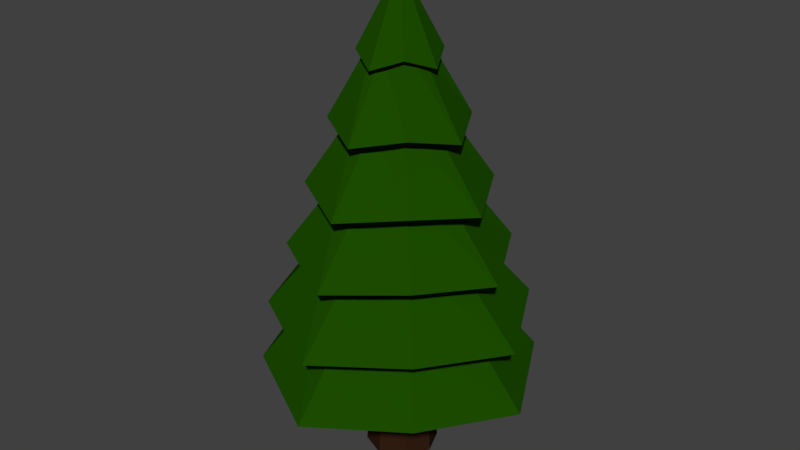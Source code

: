 # Source: PineTree.blend  (saved by Blender 2.77.0; exported with 4.5.12 LTS)
import bpy
from mathutils import Matrix  # noqa: F401  (used for matrix-valued properties, if any)

bpy.ops.wm.read_factory_settings(use_empty=True)
scene = bpy.context.scene
scene.name = 'Scene'

# ---- collections
col_collection_1 = bpy.data.collections.new('Collection 1'); scene.collection.children.link(col_collection_1)

# ---- materials (node trees are filled in below, after node groups)
mat_pinetreegreen = bpy.data.materials.new('PineTreeGreen')
mat_pinetreegreen.alpha_threshold = 0.0
mat_pinetreegreen.diffuse_color = (0.01184, 0.1329, 0.0, 1.0)
mat_pinetreegreen.roughness = 0.5
mat_innerpinetree = bpy.data.materials.new('InnerPineTree')
mat_innerpinetree.alpha_threshold = 0.0
mat_innerpinetree.diffuse_color = (0.1149, 0.03593, 0.01275, 1.0)
mat_innerpinetree.roughness = 0.5
mat_darkpinetree = bpy.data.materials.new('DarkPineTree')
mat_darkpinetree.alpha_threshold = 0.0
mat_darkpinetree.roughness = 0.5

# ---- material node trees
mat_pinetreegreen.use_nodes = True; mat_pinetreegreen.node_tree.nodes.clear()
_N = mat_pinetreegreen.node_tree.nodes; _L = mat_pinetreegreen.node_tree.links
n0 = _N.new('ShaderNodeOutputMaterial'); n0.name = 'Material Output'; n0.location = (300, 300)
n1 = _N.new('ShaderNodeBsdfDiffuse'); n1.name = 'Diffuse BSDF'; n1.location = (10, 300)
n1.inputs[0].default_value = (0.01161, 0.07227, 0.0, 1.0)
_L.new(n1.outputs[0], n0.inputs[0])
n0.is_active_output = True
mat_innerpinetree.use_nodes = True; mat_innerpinetree.node_tree.nodes.clear()
_N = mat_innerpinetree.node_tree.nodes; _L = mat_innerpinetree.node_tree.links
n0 = _N.new('ShaderNodeOutputMaterial'); n0.name = 'Material Output'; n0.location = (300, 300)
n1 = _N.new('ShaderNodeBsdfDiffuse'); n1.name = 'Diffuse BSDF'; n1.location = (10, 300)
n1.inputs[0].default_value = (0.1095, 0.04092, 0.01681, 1.0)
_L.new(n1.outputs[0], n0.inputs[0])
n0.is_active_output = True
mat_darkpinetree.use_nodes = True; mat_darkpinetree.node_tree.nodes.clear()
_N = mat_darkpinetree.node_tree.nodes; _L = mat_darkpinetree.node_tree.links
n0 = _N.new('ShaderNodeOutputMaterial'); n0.name = 'Material Output'; n0.location = (300, 300)
n1 = _N.new('ShaderNodeBsdfDiffuse'); n1.name = 'Diffuse BSDF'; n1.location = (10, 300)
n1.inputs[0].default_value = (0.0331, 0.0137, 0.006512, 1.0)
_L.new(n1.outputs[0], n0.inputs[0])
n0.is_active_output = True

# ---- world
world_world = bpy.data.worlds.new('World'); scene.world = world_world
world_world.color = (0.05088, 0.05088, 0.05088)
world_world.use_sun_shadow = False
world_world.sun_shadow_jitter_overblur = 0.0
world_world.cycles.sampling_method = 'MANUAL'

# ---- meshes
me_cylinder = bpy.data.meshes.new('Cylinder')
me_cylinder.from_pydata([(-0.002466, 1.039, -1.52), (-0.002466, -0.0284, 2.835), (0.7046, 0.6787, -1.396), (1.065, -0.0284, -1.52), (0.7046, -0.7355, -1.396), (-0.002466, -1.096, -1.52), (-0.7096, -0.7355, -1.396), (-1.07, -0.0284, -1.52), (-0.7096, 0.6787, -1.396), (-0.002466, 0.8803, -0.8145), (-0.002466, 0.7212, -0.1089), (-0.002466, 0.5621, 0.5966), (-0.002466, 0.403, 1.302), (-0.002466, 0.2439, 2.008), (0.1779, 0.1519, 2.132), (0.2832, 0.2573, 1.426), (0.3886, 0.3626, 0.7205), (0.4939, 0.468, 0.01497), (0.5993, 0.5734, -0.6906), (0.2698, -0.0284, 2.008), (0.4289, -0.0284, 1.302), (0.588, -0.0284, 0.5966), (0.7471, -0.0284, -0.1089), (0.9062, -0.0284, -0.8145), (0.1779, -0.2087, 2.132), (0.2832, -0.3141, 1.426), (0.3886, -0.4194, 0.7205), (0.4939, -0.5248, 0.01497), (0.5993, -0.6301, -0.6906), (-0.002466, -0.3007, 2.008), (-0.002466, -0.4598, 1.302), (-0.002466, -0.6189, 0.5966), (-0.002466, -0.778, -0.1089), (-0.002466, -0.9371, -0.8145), (-0.1828, -0.2087, 2.132), (-0.2881, -0.3141, 1.426), (-0.3935, -0.4194, 0.7205), (-0.4989, -0.5248, 0.01497), (-0.6042, -0.6301, -0.6906), (-0.2748, -0.0284, 2.008), (-0.4339, -0.0284, 1.302), (-0.593, -0.0284, 0.5966), (-0.7521, -0.0284, -0.1089), (-0.9112, -0.0284, -0.8145), (-0.1828, 0.1519, 2.132), (-0.2881, 0.2573, 1.426), (-0.3935, 0.3626, 0.7205), (-0.4989, 0.468, 0.01497), (-0.6042, 0.5734, -0.6906), (-0.002466, 0.4419, 1.875), (0.309, 0.283, 1.999), (0.4678, -0.0284, 1.875), (0.309, -0.3398, 1.999), (-0.002466, -0.4987, 1.875), (-0.3139, -0.3398, 1.999), (-0.4727, -0.0284, 1.875), (-0.3139, 0.283, 1.999), (-0.002466, 0.7583, 1.17), (0.5185, 0.4926, 1.294), (0.7842, -0.0284, 1.17), (0.5185, -0.5494, 1.294), (-0.002466, -0.8151, 1.17), (-0.5234, -0.5494, 1.294), (-0.7892, -0.0284, 1.17), (-0.5234, 0.4926, 1.294), (-0.002466, 1.029, 0.4641), (0.6976, 0.6716, 0.588), (1.055, -0.0284, 0.4641), (0.6976, -0.7284, 0.588), (-0.002466, -1.085, 0.4641), (-0.7025, -0.7284, 0.588), (-1.06, -0.0284, 0.4641), (-0.7025, 0.6716, 0.588), (-0.002466, 1.26, -0.2414), (0.8509, 0.825, -0.1175), (1.286, -0.0284, -0.2414), (0.8509, -0.8818, -0.1175), (-0.002466, -1.317, -0.2414), (-0.8558, -0.8818, -0.1175), (-1.291, -0.0284, -0.2414), (-0.8558, 0.825, -0.1175), (-0.002466, 1.507, -0.947), (1.014, 0.9885, -0.8231), (1.533, -0.0284, -0.947), (1.014, -1.045, -0.8231), (-0.002466, -1.564, -0.947), (-1.019, -1.045, -0.8231), (-1.538, -0.0284, -0.947), (-1.019, 0.9885, -0.8231), (1.082, 1.056, -1.529), (1.635, -0.0284, -1.653), (1.082, -1.113, -1.529), (-0.002466, -1.666, -1.653), (-1.087, -1.113, -1.529), (-1.64, -0.0284, -1.653), (-1.087, 1.056, -1.529), (-0.002466, 1.609, -1.653), (-0.002466, 0.3902, -1.338), (0.264, 0.2799, -1.338), (0.3744, 0.01338, -1.338), (0.264, -0.2531, -1.338), (-0.002466, -0.3635, -1.338), (-0.269, -0.2531, -1.338), (-0.3793, 0.01338, -1.338), (-0.269, 0.2799, -1.338), (-0.002466, 0.3801, -2.095), (0.2568, 0.2727, -2.095), (0.3643, 0.01338, -2.095), (0.2568, -0.2459, -2.095), (-0.002466, -0.3533, -2.095), (-0.2618, -0.2459, -2.095), (-0.3692, 0.01338, -2.095), (-0.2618, 0.2727, -2.095), (0.4471, -1.368, -2.622), (-0.002466, 0.3902, -0.4089), (0.264, 0.2799, -0.4089), (0.3744, 0.01338, -0.4089), (0.264, -0.2531, -0.4089), (-0.002466, -0.3635, -0.4089), (-0.269, -0.2531, -0.4089), (-0.3793, 0.01338, -0.4089), (-0.269, 0.2799, -0.4089), (-0.002466, 0.3902, 0.7241), (0.264, 0.2799, 0.7241), (0.3744, 0.01338, 0.7241), (0.264, -0.2531, 0.7241), (-0.002466, -0.3635, 0.7241), (-0.269, -0.2531, 0.7241), (-0.3793, 0.01338, 0.7241), (-0.269, 0.2799, 0.7241), (-0.002466, 0.3902, 1.653), (0.264, 0.2799, 1.653), (0.3744, 0.01338, 1.653), (0.264, -0.2531, 1.653), (-0.002466, -0.3635, 1.653), (-0.269, -0.2531, 1.653), (-0.3793, 0.01338, 1.653), (-0.269, 0.2799, 1.653), (-0.002466, 0.4263, -2.759), (0.2895, 0.3054, -2.759), (0.4105, 0.01338, -2.759), (0.2895, -0.2786, -2.759), (-0.002466, -0.3996, -2.759), (-0.2945, -0.2786, -2.759), (-0.4154, 0.01338, -2.759), (-0.2945, 0.3054, -2.759), (-0.002466, 0.3139, -2.759), (0.21, 0.2259, -2.759), (0.2981, 0.01338, -2.759), (0.21, -0.1991, -2.759), (-0.002466, -0.2871, -2.759), (-0.215, -0.1991, -2.759), (-0.303, 0.01338, -2.759), (-0.215, 0.2259, -2.759), (-0.002466, 0.01338, -2.759)], [], [(49, 1, 50), (50, 1, 51), (51, 1, 52), (52, 1, 53), (53, 1, 54), (54, 1, 55), (55, 1, 56), (56, 1, 49), (0, 2, 3, 4, 5, 6, 7, 8), (95, 48, 9, 96), (88, 47, 10, 81), (80, 46, 11, 73), (72, 45, 12, 65), (64, 44, 13, 57), (94, 43, 48, 95), (87, 42, 47, 88), (79, 41, 46, 80), (71, 40, 45, 72), (63, 39, 44, 64), (93, 38, 43, 94), (86, 37, 42, 87), (78, 36, 41, 79), (70, 35, 40, 71), (62, 34, 39, 63), (92, 33, 38, 93), (85, 32, 37, 86), (77, 31, 36, 78), (69, 30, 35, 70), (61, 29, 34, 62), (91, 28, 33, 92), (84, 27, 32, 85), (76, 26, 31, 77), (68, 25, 30, 69), (60, 24, 29, 61), (90, 23, 28, 91), (83, 22, 27, 84), (75, 21, 26, 76), (67, 20, 25, 68), (59, 19, 24, 60), (89, 18, 23, 90), (82, 17, 22, 83), (74, 16, 21, 75), (66, 15, 20, 67), (58, 14, 19, 59), (96, 9, 18, 89), (81, 10, 17, 82), (73, 11, 16, 74), (65, 12, 15, 66), (57, 13, 14, 58), (44, 56, 49, 13), (39, 55, 56, 44), (34, 54, 55, 39), (29, 53, 54, 34), (24, 52, 53, 29), (19, 51, 52, 24), (14, 50, 51, 19), (13, 49, 50, 14), (12, 57, 58, 15), (15, 58, 59, 20), (20, 59, 60, 25), (25, 60, 61, 30), (30, 61, 62, 35), (35, 62, 63, 40), (40, 63, 64, 45), (45, 64, 57, 12), (11, 65, 66, 16), (16, 66, 67, 21), (21, 67, 68, 26), (26, 68, 69, 31), (31, 69, 70, 36), (36, 70, 71, 41), (41, 71, 72, 46), (46, 72, 65, 11), (10, 73, 74, 17), (17, 74, 75, 22), (22, 75, 76, 27), (27, 76, 77, 32), (32, 77, 78, 37), (37, 78, 79, 42), (42, 79, 80, 47), (47, 80, 73, 10), (9, 81, 82, 18), (18, 82, 83, 23), (23, 83, 84, 28), (28, 84, 85, 33), (33, 85, 86, 38), (38, 86, 87, 43), (43, 87, 88, 48), (48, 88, 81, 9), (0, 96, 89, 2), (2, 89, 90, 3), (3, 90, 91, 4), (4, 91, 92, 5), (5, 92, 93, 6), (6, 93, 94, 7), (7, 94, 95, 8), (8, 95, 96, 0), (105, 97, 98, 106), (106, 98, 99, 107), (107, 99, 100, 108), (108, 100, 101, 109), (109, 101, 102, 110), (110, 102, 103, 111), (102, 101, 118, 119), (111, 103, 104, 112), (112, 104, 97, 105), (115, 114, 122, 123), (97, 104, 121, 114), (98, 97, 114, 115), (100, 99, 116, 117), (103, 102, 119, 120), (101, 100, 117, 118), (104, 103, 120, 121), (99, 98, 115, 116), (129, 128, 136, 137), (114, 121, 129, 122), (120, 119, 127, 128), (118, 117, 125, 126), (116, 115, 123, 124), (121, 120, 128, 129), (119, 118, 126, 127), (117, 116, 124, 125), (131, 130, 137, 136, 135, 134, 133, 132), (127, 126, 134, 135), (125, 124, 132, 133), (123, 122, 130, 131), (122, 129, 137, 130), (128, 127, 135, 136), (126, 125, 133, 134), (124, 123, 131, 132), (109, 110, 143, 142), (107, 108, 141, 140), (105, 106, 139, 138), (112, 105, 138, 145), (110, 111, 144, 143), (108, 109, 142, 141), (106, 107, 140, 139), (111, 112, 145, 144), (143, 144, 152, 151), (145, 138, 146, 153), (138, 139, 147, 146), (140, 141, 149, 148), (142, 143, 151, 150), (144, 145, 153, 152), (139, 140, 148, 147), (141, 142, 150, 149), (148, 149, 154), (150, 151, 154), (152, 153, 154), (147, 148, 154), (149, 150, 154), (151, 152, 154), (153, 146, 154), (146, 147, 154)])
me_cylinder.polygons.foreach_set('material_index', [0, 0, 0, 0, 0, 0, 0, 0, 0, 0, 0, 0, 0, 0, 0, 0, 0, 0, 0, 0, 0, 0, 0, 0, 0, 0, 0, 0, 0, 0, 0, 0, 0, 0, 0, 0, 0, 0, 0, 0, 0, 0, 0, 0, 0, 0, 0, 0, 0, 0, 0, 0, 0, 0, 0, 0, 0, 0, 0, 0, 0, 0, 0, 0, 0, 0, 0, 0, 0, 0, 0, 0, 0, 0, 0, 0, 0, 0, 0, 0, 0, 0, 0, 0, 0, 0, 0, 0, 0, 0, 0, 0, 0, 0, 0, 0, 0, 2, 2, 2, 2, 2, 2, 2, 2, 2, 2, 2, 2, 2, 2, 2, 2, 2, 2, 2, 2, 2, 2, 2, 2, 2, 2, 2, 2, 2, 2, 2, 2, 2, 2, 2, 2, 2, 2, 2, 2, 2, 2, 2, 2, 2, 2, 2, 2, 2, 2, 2, 2, 2, 2, 2, 2, 2])
me_cylinder.materials.append(mat_pinetreegreen)
me_cylinder.materials.append(mat_innerpinetree)
me_cylinder.materials.append(mat_darkpinetree)
me_cylinder.use_remesh_preserve_volume = False
me_cylinder.use_remesh_preserve_attributes = False
me_cylinder.use_mirror_vertex_groups = False
me_cylinder.update()

# ---- objects
ob_cylinder = bpy.data.objects.new('Cylinder', me_cylinder)

# ---- transforms, parenting, visibility, modifiers, constraints
ob_cylinder.location = (0.0, -0.07274, 2.772)
ob_cylinder.lineart.crease_threshold = 0.0

# ---- collection membership
col_collection_1.objects.link(ob_cylinder)

# ---- scene / render settings (as saved in the file)
scene.frame_start = 1; scene.frame_end = 250; scene.frame_set(1)
scene.render.engine = 'CYCLES'
scene.render.resolution_percentage = 50
scene.render.dither_intensity = 0.0
scene.cycles.use_denoising = False
scene.cycles.samples = 128
scene.cycles.sampling_pattern = 'TABULATED_SOBOL'
scene.cycles.light_sampling_threshold = 0.0
scene.cycles.use_adaptive_sampling = False
scene.cycles.use_light_tree = False
scene.cycles.blur_glossy = 0.0
scene.cycles.sample_clamp_indirect = 0.0
scene.view_settings.view_transform = 'Standard'
bpy.context.view_layer.update()

# ---- added for rendering (the .blend has no active camera and no usable light): camera, sun
cam_auto = bpy.data.cameras.new('AutoCamera')
cam_auto.lens = 50.0
cam_auto.sensor_width = 36.0
cam_auto.clip_end = 1000.0
ob_auto_camera = bpy.data.objects.new('AutoCamera', cam_auto)
scene.collection.objects.link(ob_auto_camera)
ob_auto_camera.location = (6.71642, -8.1638, 8.18479)
ob_auto_camera.rotation_euler = (1.09748, -7.21219e-08, 0.694738)
scene.camera = ob_auto_camera
light_auto_sun = bpy.data.lights.new('AutoSun', 'SUN')
light_auto_sun.energy = 3.0
light_auto_sun.angle = 0.0523599
ob_auto_sun = bpy.data.objects.new('AutoSun', light_auto_sun)
scene.collection.objects.link(ob_auto_sun)
ob_auto_sun.rotation_euler = (0.872665, 0.174533, 0.523599)
bpy.context.view_layer.update()

